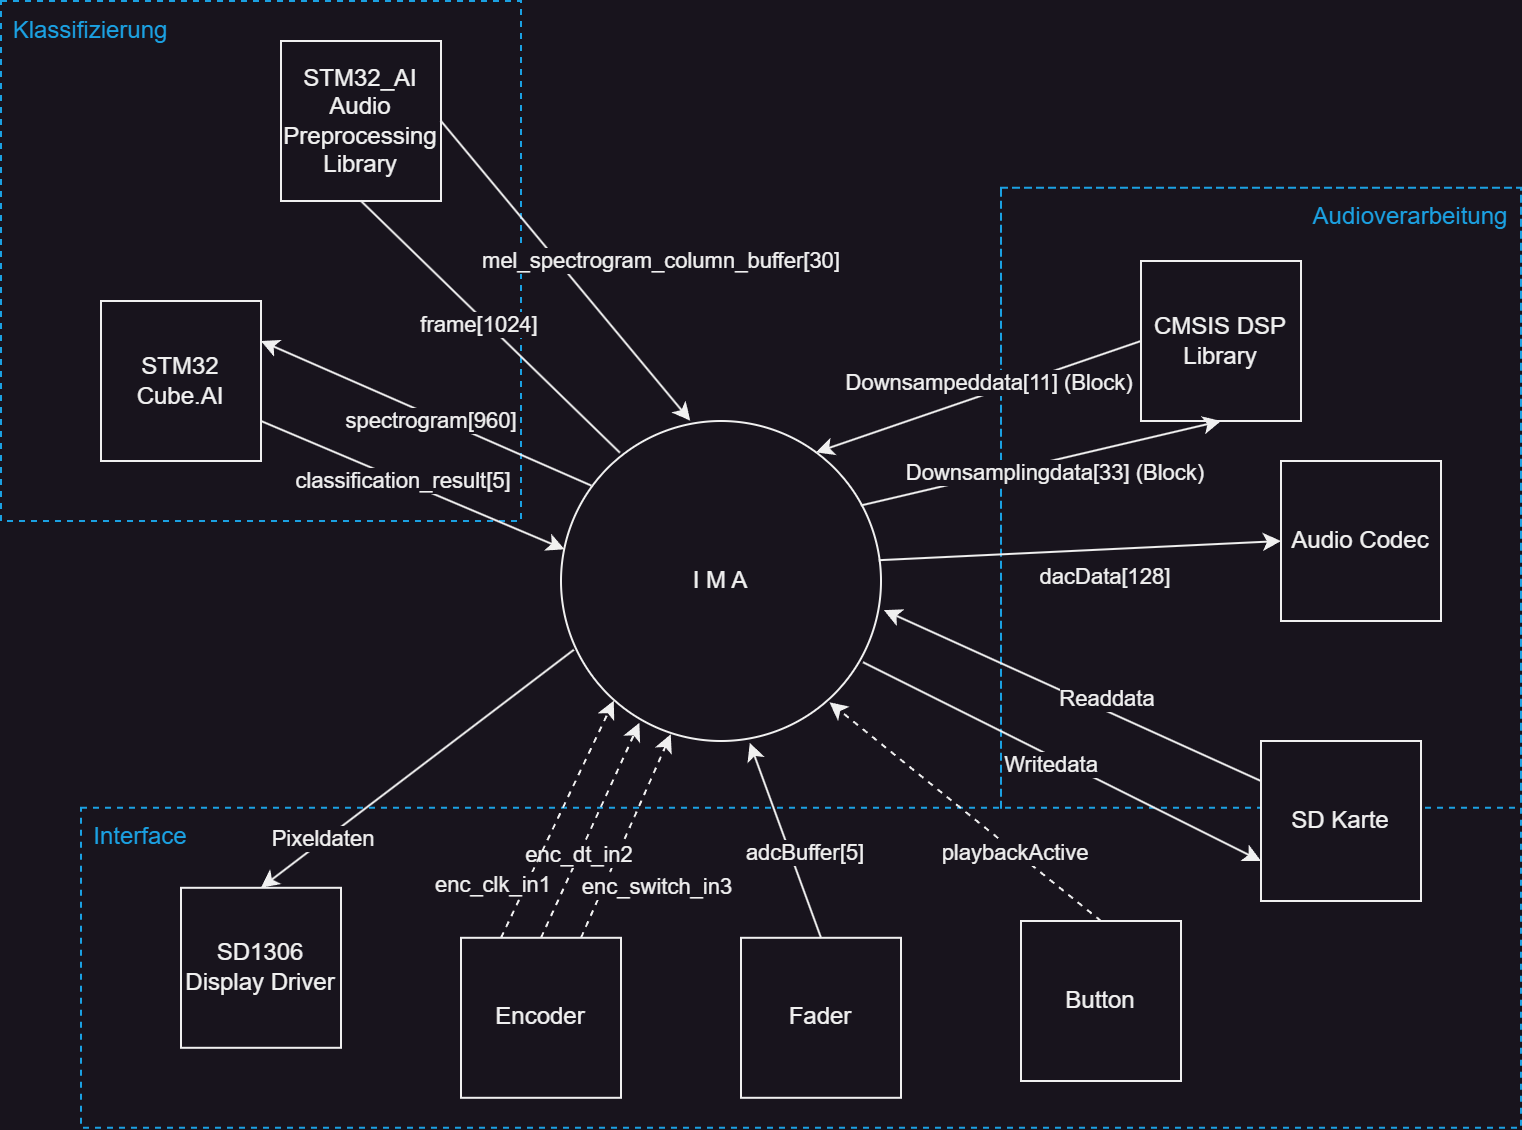

The diagram above was exported from draw.io. Its source (the exported page's mxGraphModel, read from the mxfile embedded in the PNG):
<mxGraphModel dx="830" dy="478" grid="1" gridSize="10" guides="1" tooltips="1" connect="1" arrows="1" fold="1" page="1" pageScale="1" pageWidth="827" pageHeight="1169" math="0" shadow="0">
  <root>
    <mxCell id="0" />
    <mxCell id="1" parent="0" />
    <mxCell id="HaPshGFiGsYCy_S7ym-9-48" value="" style="whiteSpace=wrap;html=1;aspect=fixed;fillColor=none;dashed=1;fontColor=#ffffff;strokeColor=#1ba1e2;" vertex="1" parent="1">
      <mxGeometry x="40" y="30" width="260" height="260" as="geometry" />
    </mxCell>
    <mxCell id="HaPshGFiGsYCy_S7ym-9-50" value="" style="rounded=0;whiteSpace=wrap;html=1;fillColor=none;dashed=1;strokeColor=#1ba1e2;" vertex="1" parent="1">
      <mxGeometry x="80" y="433.4" width="720" height="160" as="geometry" />
    </mxCell>
    <object label="" id="HaPshGFiGsYCy_S7ym-9-52">
      <mxCell style="rounded=0;whiteSpace=wrap;html=1;fillColor=none;dashed=1;strokeColor=#1BA1E2;shape=partialRectangle;bottom=0;" vertex="1" parent="1">
        <mxGeometry x="540" y="123.4" width="260" height="310" as="geometry" />
      </mxCell>
    </object>
    <mxCell id="HaPshGFiGsYCy_S7ym-9-20" value="Audioverarbeitung" style="text;html=1;strokeColor=none;fillColor=none;align=center;verticalAlign=middle;whiteSpace=wrap;rounded=0;fontColor=#1BA1E2;" vertex="1" parent="1">
      <mxGeometry x="690" y="123.4" width="110" height="30" as="geometry" />
    </mxCell>
    <mxCell id="HaPshGFiGsYCy_S7ym-9-19" value="Interface" style="text;html=1;strokeColor=none;fillColor=none;align=center;verticalAlign=middle;whiteSpace=wrap;rounded=0;fontColor=#1BA1E2;" vertex="1" parent="1">
      <mxGeometry x="80" y="433.4" width="60" height="30" as="geometry" />
    </mxCell>
    <mxCell id="HaPshGFiGsYCy_S7ym-9-18" value="Klassifizierung" style="text;html=1;strokeColor=none;fillColor=none;align=center;verticalAlign=middle;whiteSpace=wrap;rounded=0;fontColor=#1BA1E2;" vertex="1" parent="1">
      <mxGeometry x="40" y="30" width="90" height="30" as="geometry" />
    </mxCell>
    <mxCell id="HaPshGFiGsYCy_S7ym-9-1" value="I M A" style="ellipse;whiteSpace=wrap;html=1;aspect=fixed;" vertex="1" parent="1">
      <mxGeometry x="320" y="240" width="160" height="160" as="geometry" />
    </mxCell>
    <mxCell id="HaPshGFiGsYCy_S7ym-9-4" value="STM32 Cube.AI" style="rounded=0;whiteSpace=wrap;html=1;" vertex="1" parent="1">
      <mxGeometry x="90" y="180" width="80" height="80" as="geometry" />
    </mxCell>
    <mxCell id="HaPshGFiGsYCy_S7ym-9-5" value="" style="endArrow=classic;html=1;rounded=0;entryX=1;entryY=0.25;entryDx=0;entryDy=0;exitX=0.095;exitY=0.202;exitDx=0;exitDy=0;exitPerimeter=0;" edge="1" parent="1" source="HaPshGFiGsYCy_S7ym-9-1" target="HaPshGFiGsYCy_S7ym-9-4">
      <mxGeometry width="50" height="50" relative="1" as="geometry">
        <mxPoint x="300" y="370" as="sourcePoint" />
        <mxPoint x="350" y="320" as="targetPoint" />
      </mxGeometry>
    </mxCell>
    <mxCell id="HaPshGFiGsYCy_S7ym-9-6" value="spectrogram[960]" style="edgeLabel;html=1;align=center;verticalAlign=middle;resizable=0;points=[];" vertex="1" connectable="0" parent="HaPshGFiGsYCy_S7ym-9-5">
      <mxGeometry x="0.2086" relative="1" as="geometry">
        <mxPoint x="19" y="11" as="offset" />
      </mxGeometry>
    </mxCell>
    <mxCell id="HaPshGFiGsYCy_S7ym-9-7" value="CMSIS DSP Library" style="rounded=0;whiteSpace=wrap;html=1;" vertex="1" parent="1">
      <mxGeometry x="610" y="160" width="80" height="80" as="geometry" />
    </mxCell>
    <mxCell id="HaPshGFiGsYCy_S7ym-9-8" value="" style="endArrow=classic;html=1;rounded=0;exitX=1;exitY=0.75;exitDx=0;exitDy=0;entryX=0.011;entryY=0.401;entryDx=0;entryDy=0;entryPerimeter=0;" edge="1" parent="1" source="HaPshGFiGsYCy_S7ym-9-4" target="HaPshGFiGsYCy_S7ym-9-1">
      <mxGeometry width="50" height="50" relative="1" as="geometry">
        <mxPoint x="270" y="270" as="sourcePoint" />
        <mxPoint x="320" y="220" as="targetPoint" />
      </mxGeometry>
    </mxCell>
    <mxCell id="HaPshGFiGsYCy_S7ym-9-9" value="classification_result[5]" style="edgeLabel;html=1;align=center;verticalAlign=middle;resizable=0;points=[];" vertex="1" connectable="0" parent="HaPshGFiGsYCy_S7ym-9-8">
      <mxGeometry x="-0.0633" relative="1" as="geometry">
        <mxPoint as="offset" />
      </mxGeometry>
    </mxCell>
    <mxCell id="HaPshGFiGsYCy_S7ym-9-10" value="STM32_AI&lt;br&gt;Audio&lt;br&gt;Preprocessing&lt;br&gt;Library" style="rounded=0;whiteSpace=wrap;html=1;" vertex="1" parent="1">
      <mxGeometry x="180" y="50" width="80" height="80" as="geometry" />
    </mxCell>
    <mxCell id="HaPshGFiGsYCy_S7ym-9-11" value="SD1306&lt;br&gt;Display Driver" style="rounded=0;whiteSpace=wrap;html=1;" vertex="1" parent="1">
      <mxGeometry x="130" y="473.4" width="80" height="80" as="geometry" />
    </mxCell>
    <mxCell id="HaPshGFiGsYCy_S7ym-9-12" value="Encoder" style="rounded=0;whiteSpace=wrap;html=1;" vertex="1" parent="1">
      <mxGeometry x="270" y="498.4" width="80" height="80" as="geometry" />
    </mxCell>
    <mxCell id="HaPshGFiGsYCy_S7ym-9-13" value="Fader" style="rounded=0;whiteSpace=wrap;html=1;" vertex="1" parent="1">
      <mxGeometry x="410" y="498.4" width="80" height="80" as="geometry" />
    </mxCell>
    <mxCell id="HaPshGFiGsYCy_S7ym-9-14" value="Audio Codec" style="rounded=0;whiteSpace=wrap;html=1;" vertex="1" parent="1">
      <mxGeometry x="680" y="260" width="80" height="80" as="geometry" />
    </mxCell>
    <mxCell id="HaPshGFiGsYCy_S7ym-9-15" value="Button" style="rounded=0;whiteSpace=wrap;html=1;" vertex="1" parent="1">
      <mxGeometry x="550" y="490" width="80" height="80" as="geometry" />
    </mxCell>
    <mxCell id="HaPshGFiGsYCy_S7ym-9-16" value="SD Karte" style="rounded=0;whiteSpace=wrap;html=1;" vertex="1" parent="1">
      <mxGeometry x="670" y="400" width="80" height="80" as="geometry" />
    </mxCell>
    <mxCell id="HaPshGFiGsYCy_S7ym-9-22" value="" style="endArrow=none;html=1;rounded=0;entryX=1;entryY=0.5;entryDx=0;entryDy=0;exitX=0.404;exitY=-0.001;exitDx=0;exitDy=0;exitPerimeter=0;startArrow=classic;startFill=1;endFill=0;" edge="1" parent="1" source="HaPshGFiGsYCy_S7ym-9-1" target="HaPshGFiGsYCy_S7ym-9-10">
      <mxGeometry width="50" height="50" relative="1" as="geometry">
        <mxPoint x="340" y="210" as="sourcePoint" />
        <mxPoint x="390" y="160" as="targetPoint" />
      </mxGeometry>
    </mxCell>
    <mxCell id="HaPshGFiGsYCy_S7ym-9-23" value="mel_spectrogram_column_buffer[30]" style="edgeLabel;html=1;align=center;verticalAlign=middle;resizable=0;points=[];" vertex="1" connectable="0" parent="HaPshGFiGsYCy_S7ym-9-22">
      <mxGeometry x="0.1658" y="-2" relative="1" as="geometry">
        <mxPoint x="56" y="9" as="offset" />
      </mxGeometry>
    </mxCell>
    <mxCell id="HaPshGFiGsYCy_S7ym-9-24" value="" style="endArrow=none;html=1;rounded=0;exitX=0.5;exitY=1;exitDx=0;exitDy=0;entryX=0.184;entryY=0.099;entryDx=0;entryDy=0;entryPerimeter=0;endFill=0;" edge="1" parent="1" source="HaPshGFiGsYCy_S7ym-9-10" target="HaPshGFiGsYCy_S7ym-9-1">
      <mxGeometry width="50" height="50" relative="1" as="geometry">
        <mxPoint x="395" y="251" as="sourcePoint" />
        <mxPoint x="260" y="110" as="targetPoint" />
      </mxGeometry>
    </mxCell>
    <mxCell id="HaPshGFiGsYCy_S7ym-9-63" value="frame[1024]" style="edgeLabel;html=1;align=center;verticalAlign=middle;resizable=0;points=[];" vertex="1" connectable="0" parent="HaPshGFiGsYCy_S7ym-9-24">
      <mxGeometry x="-0.0465" y="-1" relative="1" as="geometry">
        <mxPoint x="-2" y="1" as="offset" />
      </mxGeometry>
    </mxCell>
    <mxCell id="HaPshGFiGsYCy_S7ym-9-27" value="" style="endArrow=classic;html=1;rounded=0;entryX=0.5;entryY=0;entryDx=0;entryDy=0;exitX=0.04;exitY=0.715;exitDx=0;exitDy=0;exitPerimeter=0;" edge="1" parent="1" source="HaPshGFiGsYCy_S7ym-9-1" target="HaPshGFiGsYCy_S7ym-9-11">
      <mxGeometry width="50" height="50" relative="1" as="geometry">
        <mxPoint x="340" y="360" as="sourcePoint" />
        <mxPoint x="390" y="310" as="targetPoint" />
      </mxGeometry>
    </mxCell>
    <mxCell id="HaPshGFiGsYCy_S7ym-9-29" value="Pixeldaten" style="edgeLabel;html=1;align=center;verticalAlign=middle;resizable=0;points=[];" vertex="1" connectable="0" parent="HaPshGFiGsYCy_S7ym-9-27">
      <mxGeometry x="0.1322" y="1" relative="1" as="geometry">
        <mxPoint x="-38" y="26" as="offset" />
      </mxGeometry>
    </mxCell>
    <mxCell id="HaPshGFiGsYCy_S7ym-9-32" value="" style="endArrow=classic;html=1;rounded=0;exitX=0.5;exitY=0;exitDx=0;exitDy=0;entryX=0.59;entryY=1.006;entryDx=0;entryDy=0;entryPerimeter=0;" edge="1" parent="1" source="HaPshGFiGsYCy_S7ym-9-13" target="HaPshGFiGsYCy_S7ym-9-1">
      <mxGeometry width="50" height="50" relative="1" as="geometry">
        <mxPoint x="320" y="508.4" as="sourcePoint" />
        <mxPoint x="432.4000000000001" y="419.9999999999999" as="targetPoint" />
      </mxGeometry>
    </mxCell>
    <mxCell id="HaPshGFiGsYCy_S7ym-9-33" value="adcBuffer[5]" style="edgeLabel;html=1;align=center;verticalAlign=middle;resizable=0;points=[];" vertex="1" connectable="0" parent="HaPshGFiGsYCy_S7ym-9-32">
      <mxGeometry x="-0.3108" y="-1" relative="1" as="geometry">
        <mxPoint x="3" y="-9" as="offset" />
      </mxGeometry>
    </mxCell>
    <mxCell id="HaPshGFiGsYCy_S7ym-9-35" value="" style="endArrow=classic;html=1;rounded=0;exitX=0.5;exitY=0;exitDx=0;exitDy=0;entryX=0.839;entryY=0.879;entryDx=0;entryDy=0;entryPerimeter=0;dashed=1;" edge="1" parent="1" source="HaPshGFiGsYCy_S7ym-9-15" target="HaPshGFiGsYCy_S7ym-9-1">
      <mxGeometry width="50" height="50" relative="1" as="geometry">
        <mxPoint x="460" y="444" as="sourcePoint" />
        <mxPoint x="540" y="340" as="targetPoint" />
      </mxGeometry>
    </mxCell>
    <mxCell id="HaPshGFiGsYCy_S7ym-9-36" value="playbackActive" style="edgeLabel;html=1;align=center;verticalAlign=middle;resizable=0;points=[];" vertex="1" connectable="0" parent="HaPshGFiGsYCy_S7ym-9-35">
      <mxGeometry x="-0.3108" y="-1" relative="1" as="geometry">
        <mxPoint x="3" y="4" as="offset" />
      </mxGeometry>
    </mxCell>
    <mxCell id="HaPshGFiGsYCy_S7ym-9-37" value="" style="endArrow=classic;html=1;rounded=0;exitX=0;exitY=0.25;exitDx=0;exitDy=0;entryX=1.009;entryY=0.591;entryDx=0;entryDy=0;entryPerimeter=0;" edge="1" parent="1" source="HaPshGFiGsYCy_S7ym-9-16" target="HaPshGFiGsYCy_S7ym-9-1">
      <mxGeometry width="50" height="50" relative="1" as="geometry">
        <mxPoint x="550" y="428" as="sourcePoint" />
        <mxPoint x="490" y="340" as="targetPoint" />
      </mxGeometry>
    </mxCell>
    <mxCell id="HaPshGFiGsYCy_S7ym-9-38" value="Readdata" style="edgeLabel;html=1;align=center;verticalAlign=middle;resizable=0;points=[];" vertex="1" connectable="0" parent="HaPshGFiGsYCy_S7ym-9-37">
      <mxGeometry x="-0.3108" y="-1" relative="1" as="geometry">
        <mxPoint x="-13" y="-11" as="offset" />
      </mxGeometry>
    </mxCell>
    <mxCell id="HaPshGFiGsYCy_S7ym-9-39" value="" style="endArrow=classic;html=1;rounded=0;exitX=0.944;exitY=0.754;exitDx=0;exitDy=0;entryX=0;entryY=0.75;entryDx=0;entryDy=0;exitPerimeter=0;" edge="1" parent="1" source="HaPshGFiGsYCy_S7ym-9-1" target="HaPshGFiGsYCy_S7ym-9-16">
      <mxGeometry width="50" height="50" relative="1" as="geometry">
        <mxPoint x="600" y="435" as="sourcePoint" />
        <mxPoint x="480" y="400" as="targetPoint" />
      </mxGeometry>
    </mxCell>
    <mxCell id="HaPshGFiGsYCy_S7ym-9-40" value="Writedata" style="edgeLabel;html=1;align=center;verticalAlign=middle;resizable=0;points=[];" vertex="1" connectable="0" parent="HaPshGFiGsYCy_S7ym-9-39">
      <mxGeometry x="-0.3108" y="-1" relative="1" as="geometry">
        <mxPoint x="25" y="16" as="offset" />
      </mxGeometry>
    </mxCell>
    <mxCell id="HaPshGFiGsYCy_S7ym-9-41" value="" style="endArrow=classic;html=1;rounded=0;entryX=0;entryY=0.5;entryDx=0;entryDy=0;exitX=0.993;exitY=0.435;exitDx=0;exitDy=0;exitPerimeter=0;" edge="1" parent="1" source="HaPshGFiGsYCy_S7ym-9-1" target="HaPshGFiGsYCy_S7ym-9-14">
      <mxGeometry width="50" height="50" relative="1" as="geometry">
        <mxPoint x="580" y="330" as="sourcePoint" />
        <mxPoint x="630" y="280" as="targetPoint" />
      </mxGeometry>
    </mxCell>
    <mxCell id="HaPshGFiGsYCy_S7ym-9-42" value="dacData[128]" style="edgeLabel;html=1;align=center;verticalAlign=middle;resizable=0;points=[];" vertex="1" connectable="0" parent="HaPshGFiGsYCy_S7ym-9-41">
      <mxGeometry x="0.1838" y="1" relative="1" as="geometry">
        <mxPoint x="-6" y="15" as="offset" />
      </mxGeometry>
    </mxCell>
    <mxCell id="HaPshGFiGsYCy_S7ym-9-43" value="" style="endArrow=classic;html=1;rounded=0;entryX=0.5;entryY=1;entryDx=0;entryDy=0;exitX=0.937;exitY=0.264;exitDx=0;exitDy=0;exitPerimeter=0;" edge="1" parent="1" source="HaPshGFiGsYCy_S7ym-9-1" target="HaPshGFiGsYCy_S7ym-9-7">
      <mxGeometry width="50" height="50" relative="1" as="geometry">
        <mxPoint x="458" y="262" as="sourcePoint" />
        <mxPoint x="530" y="160" as="targetPoint" />
      </mxGeometry>
    </mxCell>
    <mxCell id="HaPshGFiGsYCy_S7ym-9-45" value="Downsamplingdata[33] (Block)" style="edgeLabel;html=1;align=center;verticalAlign=middle;resizable=0;points=[];" vertex="1" connectable="0" parent="HaPshGFiGsYCy_S7ym-9-43">
      <mxGeometry x="-0.0646" y="-2" relative="1" as="geometry">
        <mxPoint x="12" y="1" as="offset" />
      </mxGeometry>
    </mxCell>
    <mxCell id="HaPshGFiGsYCy_S7ym-9-44" value="" style="endArrow=classic;html=1;rounded=0;entryX=0.797;entryY=0.098;entryDx=0;entryDy=0;exitX=0;exitY=0.5;exitDx=0;exitDy=0;entryPerimeter=0;" edge="1" parent="1" source="HaPshGFiGsYCy_S7ym-9-7" target="HaPshGFiGsYCy_S7ym-9-1">
      <mxGeometry width="50" height="50" relative="1" as="geometry">
        <mxPoint x="468" y="278" as="sourcePoint" />
        <mxPoint x="590" y="150" as="targetPoint" />
      </mxGeometry>
    </mxCell>
    <mxCell id="HaPshGFiGsYCy_S7ym-9-47" value="Downsampeddata[11] (Block)" style="edgeLabel;html=1;align=center;verticalAlign=middle;resizable=0;points=[];" vertex="1" connectable="0" parent="HaPshGFiGsYCy_S7ym-9-44">
      <mxGeometry x="-0.0724" relative="1" as="geometry">
        <mxPoint x="-1" y="-5" as="offset" />
      </mxGeometry>
    </mxCell>
    <mxCell id="HaPshGFiGsYCy_S7ym-9-54" value="" style="endArrow=classic;html=1;rounded=0;exitX=0.75;exitY=0;exitDx=0;exitDy=0;entryX=0.343;entryY=0.979;entryDx=0;entryDy=0;entryPerimeter=0;dashed=1;" edge="1" parent="1" source="HaPshGFiGsYCy_S7ym-9-12" target="HaPshGFiGsYCy_S7ym-9-1">
      <mxGeometry width="50" height="50" relative="1" as="geometry">
        <mxPoint x="600" y="508" as="sourcePoint" />
        <mxPoint x="459" y="395" as="targetPoint" />
      </mxGeometry>
    </mxCell>
    <mxCell id="HaPshGFiGsYCy_S7ym-9-55" value="enc_switch_in3" style="edgeLabel;html=1;align=center;verticalAlign=middle;resizable=0;points=[];" vertex="1" connectable="0" parent="HaPshGFiGsYCy_S7ym-9-54">
      <mxGeometry x="-0.3108" y="-1" relative="1" as="geometry">
        <mxPoint x="21" y="9" as="offset" />
      </mxGeometry>
    </mxCell>
    <mxCell id="HaPshGFiGsYCy_S7ym-9-56" value="" style="endArrow=classic;html=1;rounded=0;exitX=0.5;exitY=0;exitDx=0;exitDy=0;entryX=0.245;entryY=0.943;entryDx=0;entryDy=0;entryPerimeter=0;dashed=1;" edge="1" parent="1" source="HaPshGFiGsYCy_S7ym-9-12" target="HaPshGFiGsYCy_S7ym-9-1">
      <mxGeometry width="50" height="50" relative="1" as="geometry">
        <mxPoint x="340" y="508" as="sourcePoint" />
        <mxPoint x="378" y="408" as="targetPoint" />
      </mxGeometry>
    </mxCell>
    <mxCell id="HaPshGFiGsYCy_S7ym-9-57" value="enc_dt_in2" style="edgeLabel;html=1;align=center;verticalAlign=middle;resizable=0;points=[];" vertex="1" connectable="0" parent="HaPshGFiGsYCy_S7ym-9-56">
      <mxGeometry x="-0.3108" y="-1" relative="1" as="geometry">
        <mxPoint x="1" y="-5" as="offset" />
      </mxGeometry>
    </mxCell>
    <mxCell id="HaPshGFiGsYCy_S7ym-9-58" value="" style="endArrow=classic;html=1;rounded=0;exitX=0.25;exitY=0;exitDx=0;exitDy=0;entryX=0.165;entryY=0.874;entryDx=0;entryDy=0;entryPerimeter=0;dashed=1;" edge="1" parent="1" source="HaPshGFiGsYCy_S7ym-9-12" target="HaPshGFiGsYCy_S7ym-9-1">
      <mxGeometry width="50" height="50" relative="1" as="geometry">
        <mxPoint x="320" y="508" as="sourcePoint" />
        <mxPoint x="366" y="400" as="targetPoint" />
      </mxGeometry>
    </mxCell>
    <mxCell id="HaPshGFiGsYCy_S7ym-9-59" value="enc_clk_in1" style="edgeLabel;html=1;align=center;verticalAlign=middle;resizable=0;points=[];" vertex="1" connectable="0" parent="HaPshGFiGsYCy_S7ym-9-58">
      <mxGeometry x="-0.3108" y="-1" relative="1" as="geometry">
        <mxPoint x="-25" y="14" as="offset" />
      </mxGeometry>
    </mxCell>
  </root>
</mxGraphModel>